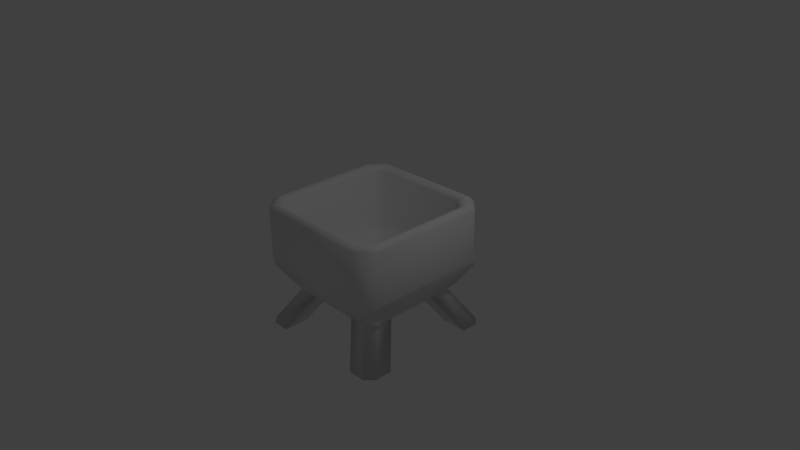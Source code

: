 # Source: Lamp.blend  (saved by Blender 2.77.0; exported with 4.5.12 LTS)
import bpy
from mathutils import Matrix  # noqa: F401  (used for matrix-valued properties, if any)

bpy.ops.wm.read_factory_settings(use_empty=True)
scene = bpy.context.scene
scene.name = 'Scene'

# ---- collections
col_collection_1 = bpy.data.collections.new('Collection 1'); scene.collection.children.link(col_collection_1)

# ---- materials (node trees are filled in below, after node groups)
mat_material = bpy.data.materials.new('Material')
mat_material.alpha_threshold = 0.0
mat_material.use_transparent_shadow = False
mat_material.roughness = 0.5
mat_material.line_color = (0.0, 0.0, 0.0, 1.0)

# ---- material node trees

# ---- world
world_world = bpy.data.worlds.new('World'); scene.world = world_world
world_world.color = (0.05088, 0.05088, 0.05088)
world_world.use_sun_shadow = False
world_world.sun_shadow_jitter_overblur = 0.0
world_world.cycles.sampling_method = 'MANUAL'

# ---- cameras
cam_camera = bpy.data.cameras.new('Camera')
cam_camera.clip_end = 100.0
cam_camera.lens = 35.0
cam_camera.sensor_width = 32.0
cam_camera.sensor_height = 18.0
cam_camera.ortho_scale = 7.314
cam_camera.dof.focus_distance = 0.0
cam_camera.dof.aperture_fstop = 128.0

# ---- lights
light_lamp = bpy.data.lights.new('Lamp', 'POINT')
light_lamp.transmission_factor = 0.0
light_lamp.cutoff_distance = 30.0
light_lamp.energy = 100.0
light_lamp.shadow_buffer_clip_start = 1.001
light_lamp.shadow_soft_size = 0.1
light_lamp.shadow_maximum_resolution = 0.006
light_lamp.use_absolute_resolution = True

# ---- meshes
me_cube = bpy.data.meshes.new('Cube')
me_cube.from_pydata([(0.35, 0.7, -0.5), (0.35, -0.7, -0.5), (0.7, 0.35, -0.5), (0.35, 1.043e-07, -0.5), (8.941e-08, 0.35, -0.5), (-0.7, -0.35, -0.5), (0.0, -0.35, -0.5), (-0.7, 0.35, -0.5), (-0.35, -0.7, -0.5), (-0.35, 0.7, -0.5), (0.7, -0.35, -0.5), (5.96e-08, 1.49e-07, -0.5), (-0.7, 2.384e-07, -0.5), (-5.96e-08, -0.7, -0.5), (1.192e-07, 0.7, -0.5), (0.7, 5.96e-08, -0.5), (0.8, 1.0, 0.0), (1.0, 0.8, 1.421e-14), (0.9085, 0.9085, -0.1525), (1.0, -0.8, 0.0), (0.8, -1.0, -1.776e-14), (0.9085, -0.9085, -0.1525), (-0.8, -1.0, 0.0), (-1.0, -0.8, -5.329e-15), (-0.9085, -0.9085, -0.1525), (-1.0, 0.8, 0.0), (-0.8, 1.0, 1.421e-14), (-0.9085, 0.9085, -0.1525), (-0.612, -0.765, 0.0), (0.612, -0.765, 0.0), (-0.612, 0.765, 0.0), (0.612, 0.765, 0.0), (-0.765, -0.612, 0.0), (0.765, 0.612, 0.0), (-0.765, 0.612, 0.0), (0.765, -0.612, 0.0), (-0.4284, -0.5355, -0.3), (0.4284, -0.5355, -0.3), (-0.4284, 0.5355, -0.3), (0.4284, 0.5355, -0.3), (-0.5355, -0.4284, -0.3), (0.5355, 0.4284, -0.3), (-0.5355, 0.4284, -0.3), (0.5355, -0.4284, -0.3), (-0.7147, 0.8934, 0.75), (-0.6755, 0.8444, 0.7004), (-0.8444, 0.6755, 0.7004), (-0.8934, 0.7147, 0.75), (-0.8444, -0.6755, 0.7004), (-0.8934, -0.7147, 0.75), (-0.6755, -0.8444, 0.7004), (-0.7147, -0.8934, 0.75), (0.7147, -0.8934, 0.75), (0.6755, -0.8444, 0.7004), (0.8934, -0.7147, 0.75), (0.8444, -0.6755, 0.7004), (0.8444, 0.6755, 0.7004), (0.8934, 0.7147, 0.75), (0.6755, 0.8444, 0.7004), (0.7147, 0.8934, 0.75), (0.9566, 0.7653, 0.75), (1.0, 0.8, 0.7), (0.8, 1.0, 0.7), (0.7653, 0.9566, 0.75), (0.7653, -0.9566, 0.75), (0.8, -1.0, 0.7), (1.0, -0.8, 0.7), (0.9566, -0.7653, 0.75), (-0.9566, -0.7653, 0.75), (-1.0, -0.8, 0.7), (-0.8, -1.0, 0.7), (-0.7653, -0.9566, 0.75), (-0.7653, 0.9566, 0.75), (-0.8, 1.0, 0.7), (-1.0, 0.8, 0.7), (-0.9566, 0.7653, 0.75), (-0.35, 1.937e-07, -0.5), (0.35, -0.35, -0.5), (0.35, 0.35, -0.5), (-0.35, 0.35, -0.5), (-0.35, -0.35, -0.5), (1.0, -0.65, -1.0), (-0.65, 1.0, -1.0), (0.65, -1.0, -1.0), (-0.65, -1.0, -1.0), (-0.65, -0.65, -1.0), (-1.0, -0.65, -1.0), (-1.0, 0.65, -1.0), (0.65, 0.65, -1.0), (0.65, 1.0, -1.0), (0.65, -0.65, -1.0), (-0.65, 0.65, -1.0), (1.0, 0.65, -1.0), (0.7, 0.5875, -0.5), (0.5875, 0.7, -0.5), (0.7457, 0.7457, -0.4238), (0.5875, -0.7, -0.5), (0.7, -0.5875, -0.5), (0.7457, -0.7457, -0.4238), (-0.7, -0.5875, -0.5), (-0.5875, -0.7, -0.5), (-0.7457, -0.7457, -0.4238), (-0.5875, 0.7, -0.5), (-0.7, 0.5875, -0.5), (-0.7457, 0.7457, -0.4238), (1.0, -0.8875, -1.0), (0.8875, -1.0, -1.0), (-1.0, 0.8875, -1.0), (-0.8875, 1.0, -1.0), (-0.8875, -1.0, -1.0), (-1.0, -0.8875, -1.0), (0.8875, 1.0, -1.0), (1.0, 0.8875, -1.0)], [], [(2, 78, 88, 92), (22, 70, 69, 23), (55, 56, 33, 35), (25, 74, 73, 26), (93, 2, 92, 112), (16, 18, 95, 94, 0, 14, 9, 102, 104, 27, 26), (62, 16, 26, 73), (71, 64, 52, 51), (8, 100, 109, 84), (10, 97, 105, 81), (16, 17, 18), (19, 20, 21), (22, 23, 24), (25, 26, 27), (17, 61, 66, 19), (20, 65, 70, 22), (23, 69, 74, 25), (79, 76, 12, 7), (19, 66, 65, 20), (53, 55, 35, 29), (48, 50, 28, 32), (46, 48, 32, 34), (45, 46, 34, 30), (56, 58, 31, 33), (63, 72, 44, 59), (50, 53, 29, 28), (32, 28, 36, 40), (64, 67, 54, 52), (60, 63, 59, 57), (67, 60, 57, 54), (16, 62, 61, 17), (75, 68, 49, 47), (58, 45, 30, 31), (68, 71, 51, 49), (41, 39, 38, 42, 40, 36, 37, 43), (28, 29, 37, 36), (35, 33, 41, 43), (29, 35, 43, 37), (33, 31, 39, 41), (31, 30, 38, 39), (30, 34, 42, 38), (34, 32, 40, 42), (51, 52, 53, 50), (45, 58, 59, 44), (50, 48, 49, 51), (58, 56, 57, 59), (47, 49, 48, 46), (55, 53, 52, 54), (46, 45, 44, 47), (56, 55, 54, 57), (63, 60, 61, 62), (67, 64, 65, 66), (71, 68, 69, 70), (75, 72, 73, 74), (72, 63, 62, 73), (60, 67, 66, 61), (74, 69, 68, 75), (70, 65, 64, 71), (72, 75, 47, 44), (78, 3, 11, 4), (77, 1, 13, 6), (3, 77, 6, 11), (15, 10, 77, 3), (99, 5, 86, 110), (0, 78, 4, 14), (99, 101, 24, 23, 25, 27, 104, 103, 7, 12, 5), (2, 15, 3, 78), (0, 94, 111, 89), (14, 4, 79, 9), (4, 11, 76, 79), (76, 80, 5, 12), (11, 6, 80, 76), (6, 13, 8, 80), (111, 112, 92, 88, 89), (82, 91, 87, 107, 108), (85, 84, 109, 110, 86), (80, 8, 84, 85), (7, 103, 107, 87), (96, 98, 21, 20, 22, 24, 101, 100, 8, 13, 1), (1, 77, 90, 83), (9, 79, 91, 82), (102, 9, 82, 108), (79, 7, 87, 91), (5, 80, 85, 86), (96, 1, 83, 106), (81, 105, 106, 83, 90), (77, 10, 81, 90), (78, 0, 89, 88), (93, 94, 95), (96, 97, 98), (99, 100, 101), (102, 103, 104), (111, 94, 93, 112), (109, 100, 99, 110), (96, 106, 105, 97), (107, 103, 102, 108), (93, 95, 18, 17, 19, 21, 98, 97, 10, 15, 2)])
me_cube.polygons.foreach_set('use_smooth', [True] * 97)
me_cube.materials.append(mat_material)
me_cube.use_remesh_preserve_volume = False
me_cube.use_remesh_preserve_attributes = False
me_cube.use_mirror_vertex_groups = False
me_cube.update()

# ---- objects
ob_cube = bpy.data.objects.new('Cube', me_cube)
ob_lamp = bpy.data.objects.new('Lamp', light_lamp)
ob_camera = bpy.data.objects.new('Camera', cam_camera)

# ---- transforms, parenting, visibility, modifiers, constraints
ob_cube.location = (0.0, 0.0, 0.0)
ob_cube.lock_rotations_4d = False
ob_cube.empty_display_type = 'ARROWS'
ob_cube.lineart.crease_threshold = 0.0
ob_lamp.location = (4.076, 1.005, 5.904)
ob_lamp.rotation_euler = (0.6503, 0.05522, 1.866)
ob_lamp.lock_rotations_4d = False
ob_lamp.empty_display_type = 'ARROWS'
ob_lamp.color = (0.0, 0.0, 0.0, 0.0)
ob_lamp.lineart.crease_threshold = 0.0
ob_camera.location = (7.481, -6.508, 5.344)
ob_camera.rotation_euler = (1.109, 0.01082, 0.8149)
ob_camera.lock_rotations_4d = False
ob_camera.empty_display_type = 'ARROWS'
ob_camera.color = (0.0, 0.0, 0.0, 0.0)
ob_camera.display_type = 'WIRE'
ob_camera.lineart.crease_threshold = 0.0

# ---- collection membership
col_collection_1.objects.link(ob_cube)
col_collection_1.objects.link(ob_lamp)
col_collection_1.objects.link(ob_camera)

# ---- scene / render settings (as saved in the file)
scene.camera = ob_camera
scene.frame_start = 1; scene.frame_end = 250; scene.frame_set(1)
scene.render.engine = 'BLENDER_EEVEE_NEXT'
scene.render.resolution_percentage = 50
scene.render.dither_intensity = 0.0
scene.cycles.use_denoising = False
scene.cycles.samples = 128
scene.cycles.sampling_pattern = 'TABULATED_SOBOL'
scene.cycles.light_sampling_threshold = 0.0
scene.cycles.use_adaptive_sampling = False
scene.cycles.use_light_tree = False
scene.cycles.blur_glossy = 0.0
scene.cycles.sample_clamp_indirect = 0.0
scene.view_settings.view_transform = 'Standard'
bpy.context.view_layer.update()
